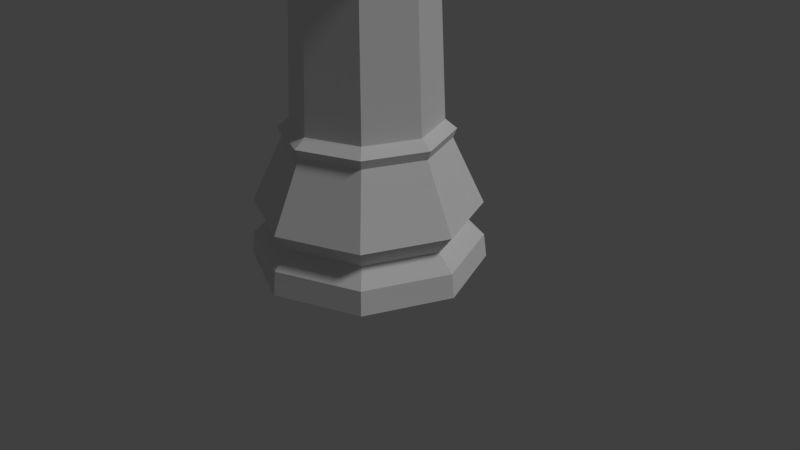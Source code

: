 # Source: rook-low-poly.blend  (saved by Blender 2.78.0; exported with 4.5.12 LTS)
import bpy
from mathutils import Matrix  # noqa: F401  (used for matrix-valued properties, if any)

bpy.ops.wm.read_factory_settings(use_empty=True)
scene = bpy.context.scene
scene.name = 'Scene'

# ---- collections
col_collection_1 = bpy.data.collections.new('Collection 1'); scene.collection.children.link(col_collection_1)

# ---- world
world_world = bpy.data.worlds.new('World'); scene.world = world_world
world_world.color = (0.05088, 0.05088, 0.05088)
world_world.use_sun_shadow = False
world_world.sun_shadow_jitter_overblur = 0.0
world_world.cycles.sampling_method = 'MANUAL'

# ---- cameras
cam_camera = bpy.data.cameras.new('Camera')
cam_camera.clip_end = 100.0
cam_camera.lens = 35.0
cam_camera.sensor_width = 32.0
cam_camera.sensor_height = 18.0
cam_camera.ortho_scale = 7.314
cam_camera.dof.focus_distance = 0.0
cam_camera.dof.aperture_fstop = 128.0

# ---- lights
light_lamp = bpy.data.lights.new('Lamp', 'SUN')
light_lamp.transmission_factor = 0.0
light_lamp.cutoff_distance = 30.0
light_lamp.angle = 0.1993
light_lamp.energy = 1.0
light_lamp.shadow_buffer_clip_start = 1.001
light_lamp.shadow_soft_size = 0.1
light_lamp.shadow_cascade_max_distance = 1000.0

# ---- meshes
me_cylinder_001 = bpy.data.meshes.new('Cylinder.001')
me_cylinder_001.from_pydata([(0.0, 1.5, -1.0), (8.048e-08, 0.9351, 0.8358), (1.061, 1.061, -1.0), (0.6612, 0.6612, 0.8358), (1.5, 1.132e-07, -1.0), (0.9351, 2.662e-07, 0.8358), (1.061, -1.061, -1.0), (0.6612, -0.6612, 0.8358), (-4.888e-07, -1.5, -1.0), (-2.242e-07, -0.9351, 0.8358), (-1.061, -1.061, -1.0), (-0.6612, -0.6612, 0.8358), (-1.5, 1.448e-06, -1.0), (-0.9351, 1.099e-06, 0.8358), (-1.061, 1.061, -1.0), (-0.6612, 0.6612, 0.8358), (7.567e-09, 1.437, -0.246), (1.016, 1.016, -0.246), (1.437, 1.296e-07, -0.246), (1.016, -1.016, -0.246), (-4.607e-07, -1.437, -0.246), (-1.016, -1.016, -0.246), (-1.437, 1.408e-06, -0.246), (-1.016, 1.016, -0.246), (5.782e-08, 1.081, 0.7224), (0.7643, 0.7643, 0.7224), (1.081, 2.273e-07, 0.7224), (0.7643, -0.7643, 0.7224), (-2.944e-07, -1.081, 0.7224), (-0.7643, -0.7643, 0.7224), (-1.081, 1.189e-06, 0.7224), (-0.7643, 0.7643, 0.7224), (2.911e-08, 1.245, -0.4946), (0.8801, 0.8801, -0.4946), (1.245, 1.796e-07, -0.4946), (0.8801, -0.8801, -0.4946), (-3.765e-07, -1.245, -0.4946), (-0.8801, -0.8801, -0.4946), (-1.245, 1.287e-06, -0.4946), (-0.8801, 0.8801, -0.4946), (5.679e-08, 1.034, 0.6061), (0.7311, 0.7311, 0.6061), (1.034, 2.386e-07, 0.6061), (0.7311, -0.7311, 0.6061), (-2.801e-07, -1.034, 0.6061), (-0.7311, -0.7311, 0.6061), (-1.034, 1.159e-06, 0.6061), (-0.7311, 0.7311, 0.6061), (4.544e-09, 1.461, -0.6968), (1.033, 1.033, -0.6968), (1.461, 1.233e-07, -0.6968), (1.033, -1.033, -0.6968), (-4.716e-07, -1.461, -0.6968), (-1.033, -1.033, -0.6968), (-1.461, 1.424e-06, -0.6968), (-1.033, 1.033, -0.6968), (0.5937, 0.5937, 2.77), (0.8397, 2.872e-07, 2.77), (0.5937, -0.5937, 2.77), (-2.419e-07, -0.8397, 2.77), (-0.5937, -0.5937, 2.77), (-0.8397, 1.035e-06, 2.77), (-0.5937, 0.5937, 2.77), (3.171e-08, 0.8397, 2.77), (0.6303, 0.6303, 2.843), (0.8913, 2.759e-07, 2.843), (0.6303, -0.6303, 2.843), (-2.678e-07, -0.8913, 2.843), (-0.6303, -0.6303, 2.843), (-0.8913, 1.069e-06, 2.843), (-0.6303, 0.6303, 2.843), (2.264e-08, 0.8913, 2.843), (0.8084, 0.8084, 3.039), (1.143, 2.207e-07, 3.039), (0.8084, -0.8084, 3.039), (-3.505e-07, -1.143, 3.039), (-0.8084, -0.8084, 3.039), (-1.143, 1.238e-06, 3.039), (-0.8084, 0.8084, 3.039), (2.206e-08, 1.143, 3.039), (-6.193e-08, 0.8829, 3.469), (-0.6243, 0.6243, 3.469), (-0.8829, 9.696e-07, 3.469), (-0.6243, -0.6243, 3.469), (-2.833e-07, -0.8829, 3.469), (0.6243, -0.6243, 3.469), (0.8829, 2.039e-07, 3.469), (0.6243, 0.6243, 3.469), (2.697e-08, 0.8455, 2.929), (0.5978, 0.5978, 2.929), (-0.8455, 1.038e-06, 2.929), (-0.5978, 0.5978, 2.929), (-2.485e-07, -0.8455, 2.929), (-0.5978, -0.5978, 2.929), (0.8455, 2.859e-07, 2.929), (0.5978, -0.5978, 2.929), (-0.8084, 0.8084, 3.469), (2.206e-08, 1.143, 3.469), (-0.8084, -0.8084, 3.469), (-1.143, 1.238e-06, 3.469), (0.8084, -0.8084, 3.469), (-3.505e-07, -1.143, 3.469), (0.8084, 0.8084, 3.469), (1.143, 2.207e-07, 3.469), (-0.6243, 0.6243, 3.023), (-6.193e-08, 0.8829, 3.023), (-0.6243, -0.6243, 3.023), (-0.8829, 9.696e-07, 3.023), (0.6243, -0.6243, 3.023), (-2.833e-07, -0.8829, 3.023), (0.6243, 0.6243, 3.023), (0.8829, 2.039e-07, 3.023), (-0.1632, 0.8153, 3.182), (-0.2553, 1.037, 3.182), (-0.1632, 0.8153, 3.469), (-0.2553, 1.037, 3.469), (-0.4772, 0.6852, 3.182), (-0.5693, 0.9074, 3.469), (-0.5693, 0.9074, 3.182), (-0.4772, 0.6852, 3.469), (-0.9141, 0.5531, 3.182), (-0.6919, 0.4611, 3.182), (-0.9141, 0.5531, 3.469), (-0.6919, 0.4611, 3.469), (-1.044, 0.2391, 3.182), (-0.822, 0.1471, 3.182), (-0.8153, -0.1632, 3.469), (-1.037, -0.2553, 3.469), (-0.8153, -0.1632, 3.182), (-1.037, -0.2553, 3.182), (-0.822, 0.1471, 3.469), (-1.044, 0.2391, 3.469), (-0.6852, -0.4772, 3.469), (-0.9074, -0.5693, 3.469), (-0.6852, -0.4772, 3.182), (-0.9074, -0.5693, 3.182), (-0.5531, -0.9141, 3.182), (-0.4611, -0.6919, 3.182), (-0.5531, -0.9141, 3.469), (-0.4611, -0.6919, 3.469), (-0.1471, -0.822, 3.182), (-0.2391, -1.044, 3.182), (-0.2391, -1.044, 3.469), (-0.1471, -0.822, 3.469), (0.2391, 1.044, 3.182), (0.1471, 0.822, 3.182), (0.2391, 1.044, 3.469), (0.1471, 0.822, 3.469), (0.5531, 0.9141, 3.182), (0.5531, 0.9141, 3.469), (0.4611, 0.6919, 3.469), (0.4611, 0.6919, 3.182), (0.2553, -1.037, 3.469), (0.1632, -0.8153, 3.469), (0.1632, -0.8153, 3.182), (0.2553, -1.037, 3.182), (0.5693, -0.9074, 3.469), (0.4772, -0.6852, 3.182), (0.5693, -0.9074, 3.182), (0.6852, 0.4772, 3.469), (0.9074, 0.5693, 3.469), (0.9074, 0.5693, 3.182), (0.6852, 0.4772, 3.182), (0.6919, -0.4611, 3.469), (0.9141, -0.5531, 3.182), (0.9141, -0.5531, 3.469), (0.6919, -0.4611, 3.182), (0.4772, -0.6852, 3.469), (1.037, 0.2553, 3.182), (0.8153, 0.1632, 3.182), (1.037, 0.2553, 3.469), (0.8153, 0.1632, 3.469), (1.044, -0.2391, 3.469), (1.044, -0.2391, 3.182), (0.822, -0.1471, 3.182), (0.822, -0.1471, 3.469)], [], [(27, 7, 9, 28), (26, 5, 7, 27), (43, 19, 18, 42), (47, 23, 22, 46), (46, 22, 21, 45), (25, 3, 5, 26), (42, 18, 17, 41), (2, 4, 6, 8, 10, 12, 14, 0), (48, 32, 33, 49), (1, 15, 62, 63), (55, 39, 32, 48), (31, 15, 1, 24), (54, 38, 39, 55), (45, 29, 30, 46), (47, 31, 24, 40), (43, 27, 28, 44), (53, 37, 38, 54), (52, 36, 37, 53), (24, 1, 3, 25), (51, 35, 36, 52), (46, 30, 31, 47), (40, 24, 25, 41), (44, 28, 29, 45), (50, 34, 35, 51), (49, 33, 34, 50), (30, 13, 15, 31), (0, 48, 49, 2), (42, 26, 27, 43), (41, 25, 26, 42), (14, 55, 48, 0), (12, 54, 55, 14), (29, 11, 13, 30), (10, 53, 54, 12), (45, 21, 20, 44), (40, 16, 23, 47), (8, 52, 53, 10), (6, 51, 52, 8), (41, 17, 16, 40), (44, 20, 19, 43), (4, 50, 51, 6), (28, 9, 11, 29), (2, 49, 50, 4), (16, 32, 39, 23), (23, 39, 38, 22), (22, 38, 37, 21), (21, 37, 36, 20), (20, 36, 35, 19), (19, 35, 34, 18), (18, 34, 33, 17), (17, 33, 32, 16), (58, 57, 65, 66), (13, 11, 60, 61), (7, 5, 57, 58), (3, 1, 63, 56), (9, 7, 58, 59), (11, 9, 59, 60), (5, 3, 56, 57), (15, 13, 61, 62), (89, 88, 79, 72), (63, 62, 70, 71), (61, 60, 68, 69), (59, 58, 66, 67), (57, 56, 64, 65), (56, 63, 71, 64), (62, 61, 69, 70), (60, 59, 67, 68), (76, 75, 101, 142, 141, 136, 138, 98), (91, 90, 77, 78), (93, 92, 75, 76), (95, 94, 73, 74), (88, 91, 78, 79), (90, 93, 76, 77), (92, 95, 74, 75), (94, 89, 72, 73), (77, 76, 98, 133, 135, 129, 127, 99), (81, 123, 121, 125, 130, 82, 107, 104), (79, 78, 96, 117, 118, 113, 115, 97), (73, 72, 102, 160, 161, 168, 170, 103), (78, 77, 99, 131, 124, 120, 122, 96), (74, 73, 103, 172, 173, 164, 165, 100), (75, 74, 100, 156, 158, 155, 152, 101), (72, 79, 97, 146, 144, 148, 149, 102), (65, 64, 89, 94), (67, 66, 95, 92), (69, 68, 93, 90), (71, 70, 91, 88), (66, 65, 94, 95), (68, 67, 92, 93), (70, 69, 90, 91), (64, 71, 88, 89), (81, 119, 117, 96), (83, 132, 133, 98), (85, 167, 156, 100), (80, 147, 146, 97), (87, 159, 160, 102), (84, 143, 142, 101), (86, 175, 172, 103), (82, 130, 131, 99), (104, 107, 106, 109, 108, 111, 110, 105), (83, 139, 137, 140, 143, 84, 109, 106), (87, 150, 151, 145, 147, 80, 105, 110), (82, 126, 128, 134, 132, 83, 106, 107), (85, 163, 166, 174, 175, 86, 111, 108), (86, 171, 169, 162, 159, 87, 110, 111), (84, 153, 154, 157, 167, 85, 108, 109), (80, 114, 112, 116, 119, 81, 104, 105), (174, 173, 172, 175), (121, 120, 124, 125), (166, 164, 173, 174), (152, 153, 84, 101), (149, 150, 87, 102), (113, 112, 114, 115), (164, 166, 163, 165), (154, 155, 158, 157), (125, 124, 131, 130), (169, 168, 161, 162), (116, 118, 117, 119), (148, 151, 150, 149), (165, 163, 85, 100), (157, 158, 156, 167), (168, 169, 171, 170), (112, 113, 118, 116), (127, 126, 82, 99), (122, 123, 81, 96), (120, 121, 123, 122), (138, 139, 83, 98), (170, 171, 86, 103), (134, 135, 133, 132), (155, 154, 153, 152), (140, 141, 142, 143), (162, 161, 160, 159), (151, 148, 144, 145), (137, 136, 141, 140), (128, 129, 135, 134), (145, 144, 146, 147), (136, 137, 139, 138), (115, 114, 80, 97), (129, 128, 126, 127)])
me_cylinder_001.use_remesh_preserve_volume = False
me_cylinder_001.use_remesh_preserve_attributes = False
me_cylinder_001.use_mirror_vertex_groups = False
me_cylinder_001.update()

# ---- objects
ob_rook = bpy.data.objects.new('Rook', me_cylinder_001)
ob_lamp = bpy.data.objects.new('Lamp', light_lamp)
ob_camera = bpy.data.objects.new('Camera', cam_camera)

# ---- transforms, parenting, visibility, modifiers, constraints
ob_rook.location = (0.0, 0.0, 1.0)
ob_rook.lineart.crease_threshold = 0.0
ob_lamp.location = (4.076, 1.005, 5.904)
ob_lamp.rotation_euler = (0.6503, 0.05522, 1.866)
ob_lamp.lock_rotations_4d = False
ob_lamp.empty_display_type = 'ARROWS'
ob_lamp.color = (0.0, 0.0, 0.0, 0.0)
ob_lamp.lineart.crease_threshold = 0.0
ob_camera.location = (7.481, -6.508, 5.344)
ob_camera.rotation_euler = (1.109, 0.0, 0.8149)
ob_camera.lock_rotations_4d = False
ob_camera.empty_display_type = 'ARROWS'
ob_camera.color = (0.0, 0.0, 0.0, 0.0)
ob_camera.display_type = 'WIRE'
ob_camera.lineart.crease_threshold = 0.0

# ---- collection membership
col_collection_1.objects.link(ob_rook)
col_collection_1.objects.link(ob_lamp)
col_collection_1.objects.link(ob_camera)

# ---- scene / render settings (as saved in the file)
scene.camera = ob_camera
scene.frame_start = 1; scene.frame_end = 250; scene.frame_set(1)
scene.render.engine = 'BLENDER_EEVEE_NEXT'
scene.render.resolution_percentage = 50
scene.render.dither_intensity = 0.0
scene.cycles.use_denoising = False
scene.cycles.samples = 128
scene.cycles.sampling_pattern = 'TABULATED_SOBOL'
scene.cycles.light_sampling_threshold = 0.0
scene.cycles.use_adaptive_sampling = False
scene.cycles.use_light_tree = False
scene.cycles.blur_glossy = 0.0
scene.cycles.sample_clamp_indirect = 0.0
scene.view_settings.view_transform = 'Standard'
bpy.context.view_layer.update()
